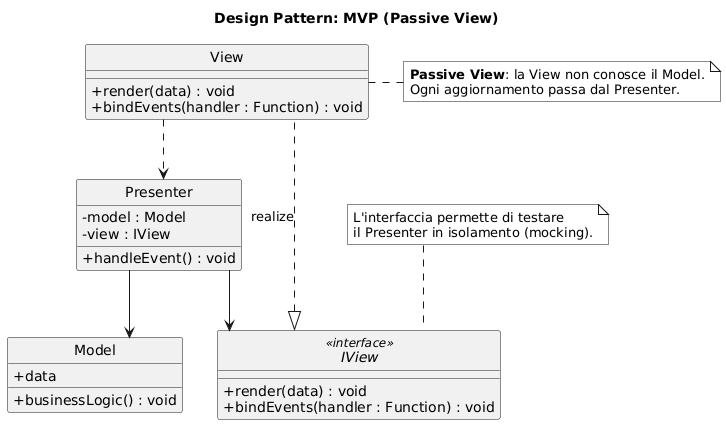

The diagram above was rendered by PlantUML. Its source (embedded in the PNG):
@startuml
skinparam style strictuml
skinparam monochrome true
skinparam shadowing false
skinparam classAttributeIconSize 0
skinparam linetype ortho

title Design Pattern: MVP (Passive View)

class Model {
  + data
  + businessLogic() : void
}

interface IView <<interface>> {
  + render(data) : void
  + bindEvents(handler : Function) : void
}

class View {
  + render(data) : void
  + bindEvents(handler : Function) : void
}

class Presenter {
  - model : Model
  - view : IView
  + handleEvent() : void
}

' --- RELAZIONI ---

' Il Presenter coordina entrambi
Presenter --> Model
Presenter --> IView

' La View implementa l'interfaccia
IView <|.. View : «realize»

' La View notifica il Presenter (spesso tramite callback)
View ..> Presenter

note right of View
 **Passive View**: la View non conosce il Model.
 Ogni aggiornamento passa dal Presenter.
end note

note top of IView
 L'interfaccia permette di testare 
 il Presenter in isolamento (mocking).
end note
@enduml